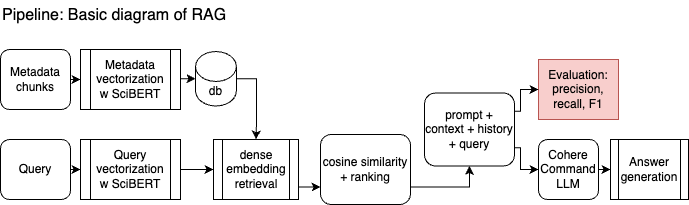

The diagram above was exported from draw.io. Its source (the exported page's mxGraphModel, read from the mxfile embedded in the PNG):
<mxGraphModel dx="954" dy="743" grid="1" gridSize="10" guides="1" tooltips="1" connect="1" arrows="1" fold="1" page="1" pageScale="1.5" pageWidth="1169" pageHeight="826" background="none" math="0" shadow="0">
  <root>
    <mxCell id="0" />
    <mxCell id="1" parent="0" />
    <mxCell id="2" value="" style="group" vertex="1" connectable="0" parent="1">
      <mxGeometry x="970" y="920" width="688" height="204" as="geometry" />
    </mxCell>
    <mxCell id="3" style="edgeStyle=orthogonalEdgeStyle;rounded=0;orthogonalLoop=1;jettySize=auto;html=1;exitX=1;exitY=0.5;exitDx=0;exitDy=0;entryX=0;entryY=0.5;entryDx=0;entryDy=0;" edge="1" parent="2" source="4" target="12">
      <mxGeometry relative="1" as="geometry" />
    </mxCell>
    <mxCell id="4" value="Query" style="rounded=1;whiteSpace=wrap;html=1;" vertex="1" parent="2">
      <mxGeometry y="139" width="70" height="60" as="geometry" />
    </mxCell>
    <mxCell id="5" style="edgeStyle=orthogonalEdgeStyle;rounded=0;orthogonalLoop=1;jettySize=auto;html=1;exitX=1;exitY=0.5;exitDx=0;exitDy=0;entryX=0;entryY=0.5;entryDx=0;entryDy=0;" edge="1" parent="2" source="6" target="13">
      <mxGeometry relative="1" as="geometry" />
    </mxCell>
    <mxCell id="6" value="Metadata chunks" style="rounded=1;whiteSpace=wrap;html=1;" vertex="1" parent="2">
      <mxGeometry y="49" width="70" height="60" as="geometry" />
    </mxCell>
    <mxCell id="7" style="edgeStyle=orthogonalEdgeStyle;rounded=0;orthogonalLoop=1;jettySize=auto;html=1;exitX=1;exitY=0.5;exitDx=0;exitDy=0;exitPerimeter=0;entryX=0.5;entryY=0;entryDx=0;entryDy=0;" edge="1" parent="2" source="8" target="10">
      <mxGeometry relative="1" as="geometry" />
    </mxCell>
    <mxCell id="8" value="db" style="shape=cylinder3;whiteSpace=wrap;html=1;boundedLbl=1;backgroundOutline=1;size=15;" vertex="1" parent="2">
      <mxGeometry x="195" y="51" width="40.88" height="54.5" as="geometry" />
    </mxCell>
    <mxCell id="9" style="edgeStyle=orthogonalEdgeStyle;rounded=0;orthogonalLoop=1;jettySize=auto;html=1;exitX=1;exitY=0.75;exitDx=0;exitDy=0;entryX=0;entryY=0.75;entryDx=0;entryDy=0;" edge="1" parent="2" source="10" target="24">
      <mxGeometry relative="1" as="geometry">
        <Array as="points">
          <mxPoint x="298" y="186" />
        </Array>
      </mxGeometry>
    </mxCell>
    <mxCell id="10" value="dense embedding retrieval" style="shape=process;whiteSpace=wrap;html=1;backgroundOutline=1;" vertex="1" parent="2">
      <mxGeometry x="213" y="139" width="85" height="60" as="geometry" />
    </mxCell>
    <mxCell id="11" style="edgeStyle=orthogonalEdgeStyle;rounded=0;orthogonalLoop=1;jettySize=auto;html=1;exitX=1;exitY=0.5;exitDx=0;exitDy=0;" edge="1" parent="2" source="12" target="10">
      <mxGeometry relative="1" as="geometry" />
    </mxCell>
    <mxCell id="12" value="Query vectorization&lt;div&gt;w SciBERT&lt;/div&gt;" style="shape=process;whiteSpace=wrap;html=1;backgroundOutline=1;" vertex="1" parent="2">
      <mxGeometry x="80" y="139" width="100" height="60" as="geometry" />
    </mxCell>
    <mxCell id="13" value="Metadata vectorization w SciBERT" style="shape=process;whiteSpace=wrap;html=1;backgroundOutline=1;" vertex="1" parent="2">
      <mxGeometry x="80" y="49" width="100" height="60" as="geometry" />
    </mxCell>
    <mxCell id="14" style="edgeStyle=orthogonalEdgeStyle;rounded=0;orthogonalLoop=1;jettySize=auto;html=1;exitX=1;exitY=0.5;exitDx=0;exitDy=0;entryX=0;entryY=0.5;entryDx=0;entryDy=0;" edge="1" parent="2" source="15" target="16">
      <mxGeometry relative="1" as="geometry" />
    </mxCell>
    <mxCell id="15" value="Cohere Command&lt;div&gt;LLM&lt;/div&gt;" style="rounded=1;whiteSpace=wrap;html=1;" vertex="1" parent="2">
      <mxGeometry x="538" y="139" width="60" height="60" as="geometry" />
    </mxCell>
    <mxCell id="16" value="Answer generation" style="shape=process;whiteSpace=wrap;html=1;backgroundOutline=1;" vertex="1" parent="2">
      <mxGeometry x="610" y="139" width="78" height="60" as="geometry" />
    </mxCell>
    <mxCell id="17" style="edgeStyle=orthogonalEdgeStyle;rounded=0;orthogonalLoop=1;jettySize=auto;html=1;entryX=0;entryY=0.5;entryDx=0;entryDy=0;entryPerimeter=0;" edge="1" parent="2" source="13" target="8">
      <mxGeometry relative="1" as="geometry">
        <Array as="points">
          <mxPoint x="195" y="79" />
        </Array>
      </mxGeometry>
    </mxCell>
    <mxCell id="18" value="Evaluation:&lt;div&gt;precision, recall, F1&lt;/div&gt;" style="rounded=0;whiteSpace=wrap;html=1;fillColor=#f8cecc;strokeColor=#b85450;" vertex="1" parent="2">
      <mxGeometry x="538" y="59" width="80" height="60" as="geometry" />
    </mxCell>
    <mxCell id="19" value="Pipeline: Basic diagram of RAG" style="text;html=1;align=left;verticalAlign=middle;whiteSpace=wrap;rounded=0;fontSize=16;fontFamily=Helvetica;" vertex="1" parent="2">
      <mxGeometry width="250" height="30" as="geometry" />
    </mxCell>
    <mxCell id="20" style="edgeStyle=orthogonalEdgeStyle;rounded=0;orthogonalLoop=1;jettySize=auto;html=1;exitX=1;exitY=0.25;exitDx=0;exitDy=0;entryX=0;entryY=0.5;entryDx=0;entryDy=0;" edge="1" parent="2" source="22" target="18">
      <mxGeometry relative="1" as="geometry">
        <Array as="points">
          <mxPoint x="520" y="111" />
          <mxPoint x="520" y="89" />
        </Array>
      </mxGeometry>
    </mxCell>
    <mxCell id="21" style="edgeStyle=orthogonalEdgeStyle;rounded=0;orthogonalLoop=1;jettySize=auto;html=1;exitX=1;exitY=0.75;exitDx=0;exitDy=0;entryX=0;entryY=0.5;entryDx=0;entryDy=0;" edge="1" parent="2" source="22" target="15">
      <mxGeometry relative="1" as="geometry">
        <Array as="points">
          <mxPoint x="520" y="147" />
          <mxPoint x="520" y="169" />
        </Array>
      </mxGeometry>
    </mxCell>
    <mxCell id="22" value="prompt + context + history + query" style="rounded=1;whiteSpace=wrap;html=1;labelPosition=center;verticalLabelPosition=middle;align=center;verticalAlign=middle;" vertex="1" parent="2">
      <mxGeometry x="424" y="92.5" width="90" height="73" as="geometry" />
    </mxCell>
    <mxCell id="23" style="edgeStyle=orthogonalEdgeStyle;rounded=0;orthogonalLoop=1;jettySize=auto;html=1;exitX=1;exitY=0.75;exitDx=0;exitDy=0;entryX=0.5;entryY=1;entryDx=0;entryDy=0;" edge="1" parent="2" source="24" target="22">
      <mxGeometry relative="1" as="geometry" />
    </mxCell>
    <mxCell id="24" value="cosine similarity + ranking" style="rounded=1;whiteSpace=wrap;html=1;labelPosition=center;verticalLabelPosition=middle;align=center;verticalAlign=middle;" vertex="1" parent="2">
      <mxGeometry x="320" y="134" width="90" height="70" as="geometry" />
    </mxCell>
  </root>
</mxGraphModel>